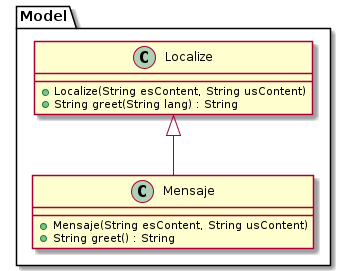

The diagram above was rendered by PlantUML. Its source (embedded in the PNG):
@startuml(id=WITHOUTNOTES)

!include ../variables.txt
!include clase_localize.plantuml!WITHOUTATTRIBUTES
!include clase_mensaje.plantuml

Localize <|-- Mensaje

@enduml